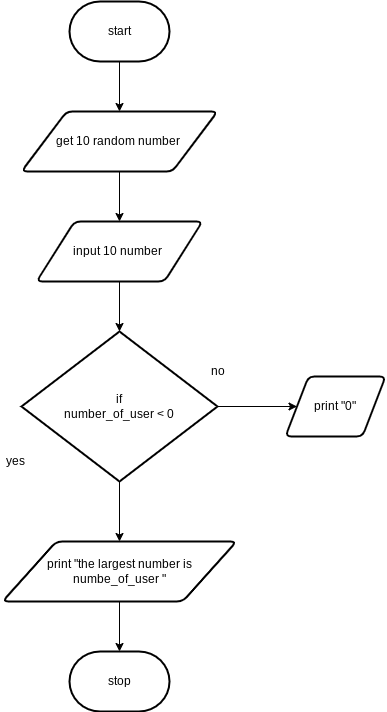

The diagram above was exported from draw.io. Its source (the exported page's mxGraphModel, read from the mxfile embedded in the PNG):
<mxGraphModel dx="1074" dy="741" grid="1" gridSize="10" guides="1" tooltips="1" connect="1" arrows="1" fold="1" page="1" pageScale="1" pageWidth="827" pageHeight="1169" math="0" shadow="0">
  <root>
    <mxCell id="0" />
    <mxCell id="1" parent="0" />
    <mxCell id="15" style="edgeStyle=none;html=1;" edge="1" parent="1" source="2" target="3">
      <mxGeometry relative="1" as="geometry" />
    </mxCell>
    <mxCell id="2" value="start" style="strokeWidth=2;html=1;shape=mxgraph.flowchart.terminator;whiteSpace=wrap;" vertex="1" parent="1">
      <mxGeometry x="364" y="60" width="100" height="60" as="geometry" />
    </mxCell>
    <mxCell id="14" style="edgeStyle=none;html=1;entryX=0.5;entryY=0;entryDx=0;entryDy=0;" edge="1" parent="1" source="3" target="4">
      <mxGeometry relative="1" as="geometry" />
    </mxCell>
    <mxCell id="3" value="get 10 random number&amp;nbsp;" style="shape=parallelogram;html=1;strokeWidth=2;perimeter=parallelogramPerimeter;whiteSpace=wrap;rounded=1;arcSize=12;size=0.23;" vertex="1" parent="1">
      <mxGeometry x="316" y="170" width="196" height="60" as="geometry" />
    </mxCell>
    <mxCell id="13" style="edgeStyle=none;html=1;entryX=0.5;entryY=0;entryDx=0;entryDy=0;entryPerimeter=0;" edge="1" parent="1" source="4" target="6">
      <mxGeometry relative="1" as="geometry" />
    </mxCell>
    <mxCell id="4" value="input 10 number&amp;nbsp;" style="shape=parallelogram;html=1;strokeWidth=2;perimeter=parallelogramPerimeter;whiteSpace=wrap;rounded=1;arcSize=12;size=0.23;" vertex="1" parent="1">
      <mxGeometry x="331" y="280" width="166" height="60" as="geometry" />
    </mxCell>
    <mxCell id="11" style="edgeStyle=none;html=1;" edge="1" parent="1" source="6" target="10">
      <mxGeometry relative="1" as="geometry" />
    </mxCell>
    <mxCell id="12" style="edgeStyle=none;html=1;" edge="1" parent="1" source="6" target="9">
      <mxGeometry relative="1" as="geometry" />
    </mxCell>
    <mxCell id="6" value="if&lt;br&gt;number_of_user &amp;lt; 0" style="strokeWidth=2;html=1;shape=mxgraph.flowchart.decision;whiteSpace=wrap;" vertex="1" parent="1">
      <mxGeometry x="316" y="390" width="196" height="150" as="geometry" />
    </mxCell>
    <mxCell id="7" value="yes" style="text;html=1;align=center;verticalAlign=middle;resizable=0;points=[];autosize=1;strokeColor=none;fillColor=none;" vertex="1" parent="1">
      <mxGeometry x="295" y="510" width="30" height="20" as="geometry" />
    </mxCell>
    <mxCell id="8" value="no" style="text;html=1;align=center;verticalAlign=middle;resizable=0;points=[];autosize=1;strokeColor=none;fillColor=none;" vertex="1" parent="1">
      <mxGeometry x="497" y="420" width="30" height="20" as="geometry" />
    </mxCell>
    <mxCell id="17" style="edgeStyle=none;html=1;" edge="1" parent="1" source="9" target="16">
      <mxGeometry relative="1" as="geometry" />
    </mxCell>
    <mxCell id="9" value="print &quot;the largest number is numbe_of_user &quot;" style="shape=parallelogram;html=1;strokeWidth=2;perimeter=parallelogramPerimeter;whiteSpace=wrap;rounded=1;arcSize=12;size=0.23;" vertex="1" parent="1">
      <mxGeometry x="297" y="600" width="234" height="60" as="geometry" />
    </mxCell>
    <mxCell id="10" value="print &quot;0&quot;" style="shape=parallelogram;html=1;strokeWidth=2;perimeter=parallelogramPerimeter;whiteSpace=wrap;rounded=1;arcSize=12;size=0.23;" vertex="1" parent="1">
      <mxGeometry x="580" y="435" width="100" height="60" as="geometry" />
    </mxCell>
    <mxCell id="16" value="stop" style="strokeWidth=2;html=1;shape=mxgraph.flowchart.terminator;whiteSpace=wrap;" vertex="1" parent="1">
      <mxGeometry x="364" y="710" width="100" height="60" as="geometry" />
    </mxCell>
  </root>
</mxGraphModel>